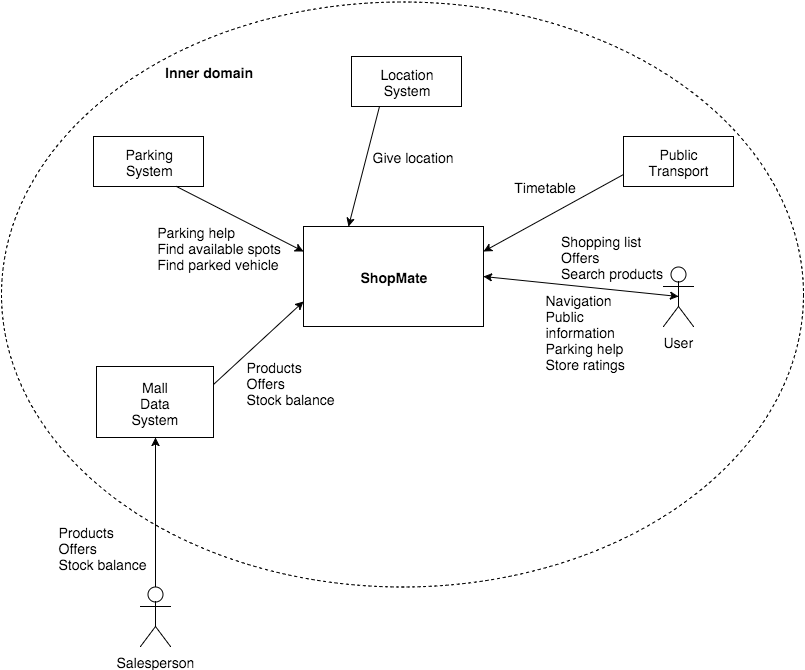

The diagram above was exported from draw.io. Its source (the exported page's mxGraphModel, read from the mxfile embedded in the PNG):
<mxGraphModel dx="954" dy="630" grid="1" gridSize="10" guides="1" tooltips="1" connect="1" arrows="1" fold="1" page="1" pageScale="1" pageWidth="826" pageHeight="1169" background="#ffffff" math="0">
  <root>
    <mxCell id="0" />
    <mxCell id="1" parent="0" />
    <mxCell id="15" value="" style="ellipse;whiteSpace=wrap;html=1;dashed=1;" parent="1" vertex="1">
      <mxGeometry x="8" y="5" width="802" height="585" as="geometry" />
    </mxCell>
    <mxCell id="5" value="&lt;font style=&quot;font-size: 14px&quot;&gt;Location&lt;/font&gt;&lt;div&gt;&lt;font style=&quot;font-size: 14px&quot;&gt;System&lt;/font&gt;&lt;/div&gt;" style="html=1;" parent="1" vertex="1">
      <mxGeometry x="358" y="60" width="110" height="50" as="geometry" />
    </mxCell>
    <mxCell id="6" value="&lt;b&gt;&lt;font style=&quot;font-size: 14px&quot;&gt;ShopMate&lt;/font&gt;&lt;/b&gt;" style="html=1;" parent="1" vertex="1">
      <mxGeometry x="310" y="230" width="180" height="100" as="geometry" />
    </mxCell>
    <mxCell id="7" value="&lt;font style=&quot;font-size: 14px&quot;&gt;Public&lt;/font&gt;&lt;div&gt;&lt;font style=&quot;font-size: 14px&quot;&gt;Transport&lt;/font&gt;&lt;/div&gt;" style="html=1;" parent="1" vertex="1">
      <mxGeometry x="630" y="140" width="110" height="50" as="geometry" />
    </mxCell>
    <mxCell id="8" value="&lt;font style=&quot;font-size: 14px&quot;&gt;Parking&lt;/font&gt;&lt;div&gt;&lt;font style=&quot;font-size: 14px&quot;&gt;System&lt;/font&gt;&lt;/div&gt;" style="html=1;" parent="1" vertex="1">
      <mxGeometry x="100" y="140" width="110" height="50" as="geometry" />
    </mxCell>
    <mxCell id="11" value="&lt;font style=&quot;font-size: 14px&quot;&gt;Mall&lt;/font&gt;&lt;div&gt;&lt;font style=&quot;font-size: 14px&quot;&gt;Data&lt;/font&gt;&lt;/div&gt;&lt;div&gt;&lt;font style=&quot;font-size: 14px&quot;&gt;System&lt;/font&gt;&lt;/div&gt;" style="html=1;" parent="1" vertex="1">
      <mxGeometry x="103" y="370" width="117" height="71" as="geometry" />
    </mxCell>
    <mxCell id="13" style="edgeStyle=orthogonalEdgeStyle;rounded=0;html=1;exitX=0.5;exitY=0.5;exitPerimeter=0;entryX=0.5;entryY=0.5;entryPerimeter=0;" parent="1" source="12" target="12" edge="1">
      <mxGeometry relative="1" as="geometry" />
    </mxCell>
    <mxCell id="14" style="edgeStyle=orthogonalEdgeStyle;rounded=0;html=1;exitX=0.5;exitY=0.5;exitPerimeter=0;entryX=0.5;entryY=0.5;entryPerimeter=0;" parent="1" source="12" target="12" edge="1">
      <mxGeometry relative="1" as="geometry" />
    </mxCell>
    <mxCell id="12" value="&lt;font style=&quot;font-size: 14px&quot;&gt;User&lt;/font&gt;" style="shape=umlActor;verticalLabelPosition=bottom;labelBackgroundColor=#ffffff;verticalAlign=top;html=1;" parent="1" vertex="1">
      <mxGeometry x="670" y="270" width="30" height="60" as="geometry" />
    </mxCell>
    <mxCell id="21" value="" style="endArrow=classic;html=1;exitX=1;exitY=0.25;entryX=0;entryY=0.75;" parent="1" source="11" target="6" edge="1">
      <mxGeometry width="50" height="50" relative="1" as="geometry">
        <mxPoint x="10" y="60" as="sourcePoint" />
        <mxPoint x="60" y="10" as="targetPoint" />
      </mxGeometry>
    </mxCell>
    <mxCell id="22" value="&lt;div style=&quot;text-align: left&quot;&gt;&lt;span style=&quot;line-height: 1.2&quot;&gt;&lt;font style=&quot;font-size: 14px&quot;&gt;Products&lt;/font&gt;&lt;/span&gt;&lt;/div&gt;&lt;div style=&quot;text-align: left&quot;&gt;&lt;font style=&quot;font-size: 14px&quot;&gt;Offers&lt;/font&gt;&lt;/div&gt;&lt;div style=&quot;text-align: left&quot;&gt;&lt;font style=&quot;font-size: 14px&quot;&gt;Stock balance&lt;/font&gt;&lt;br&gt;&lt;/div&gt;" style="text;html=1;strokeColor=none;fillColor=none;align=center;verticalAlign=middle;whiteSpace=wrap;overflow=hidden;dashed=1;" parent="1" vertex="1">
      <mxGeometry x="250" y="351" width="93" height="69" as="geometry" />
    </mxCell>
    <mxCell id="23" value="" style="endArrow=classic;html=1;exitX=0.75;exitY=1;entryX=0;entryY=0.25;" parent="1" source="8" target="6" edge="1">
      <mxGeometry width="50" height="50" relative="1" as="geometry">
        <mxPoint x="10" y="60" as="sourcePoint" />
        <mxPoint x="60" y="10" as="targetPoint" />
      </mxGeometry>
    </mxCell>
    <mxCell id="24" value="&lt;div style=&quot;text-align: left&quot;&gt;&lt;span style=&quot;line-height: 1.2&quot;&gt;&lt;font style=&quot;font-size: 14px&quot;&gt;Parking help&lt;/font&gt;&lt;/span&gt;&lt;/div&gt;&lt;div style=&quot;text-align: left&quot;&gt;&lt;font style=&quot;font-size: 14px&quot;&gt;Find available&amp;nbsp;spots&lt;/font&gt;&lt;/div&gt;&lt;div style=&quot;text-align: left&quot;&gt;&lt;font style=&quot;font-size: 14px&quot;&gt;Find parked vehicle&lt;/font&gt;&lt;/div&gt;" style="text;html=1;strokeColor=none;fillColor=none;align=center;verticalAlign=middle;whiteSpace=wrap;overflow=hidden;dashed=1;" parent="1" vertex="1">
      <mxGeometry x="159" y="221" width="130" height="59" as="geometry" />
    </mxCell>
    <mxCell id="25" value="&lt;font style=&quot;font-size: 14px&quot;&gt;&lt;b&gt;Inner domain&lt;/b&gt;&lt;/font&gt;" style="text;html=1;strokeColor=none;fillColor=none;align=center;verticalAlign=middle;whiteSpace=wrap;overflow=hidden;dashed=1;" parent="1" vertex="1">
      <mxGeometry x="158" y="60" width="112" height="30" as="geometry" />
    </mxCell>
    <mxCell id="26" value="" style="endArrow=classic;html=1;exitX=0.25;exitY=1;entryX=0.25;entryY=0;" parent="1" source="5" target="6" edge="1">
      <mxGeometry width="50" height="50" relative="1" as="geometry">
        <mxPoint x="10" y="60" as="sourcePoint" />
        <mxPoint x="60" y="10" as="targetPoint" />
      </mxGeometry>
    </mxCell>
    <mxCell id="27" value="&lt;div style=&quot;text-align: left&quot;&gt;&lt;font style=&quot;font-size: 14px&quot;&gt;Give location&lt;/font&gt;&lt;/div&gt;" style="text;html=1;strokeColor=none;fillColor=none;align=center;verticalAlign=middle;whiteSpace=wrap;overflow=hidden;dashed=1;" parent="1" vertex="1">
      <mxGeometry x="370" y="130" width="98" height="60" as="geometry" />
    </mxCell>
    <mxCell id="28" value="" style="endArrow=classic;html=1;exitX=0;exitY=0.75;entryX=1;entryY=0.25;" parent="1" source="7" target="6" edge="1">
      <mxGeometry width="50" height="50" relative="1" as="geometry">
        <mxPoint x="10" y="60" as="sourcePoint" />
        <mxPoint x="60" y="10" as="targetPoint" />
      </mxGeometry>
    </mxCell>
    <mxCell id="29" value="&lt;div style=&quot;text-align: left&quot;&gt;&lt;font style=&quot;font-size: 14px&quot;&gt;Timetable&lt;/font&gt;&lt;/div&gt;" style="text;html=1;strokeColor=none;fillColor=none;align=center;verticalAlign=middle;whiteSpace=wrap;overflow=hidden;dashed=1;" parent="1" vertex="1">
      <mxGeometry x="515" y="165" width="70" height="50" as="geometry" />
    </mxCell>
    <mxCell id="30" value="" style="endArrow=classic;html=1;entryX=1;entryY=0.5;exitX=0.5;exitY=0.5;exitPerimeter=0;startArrow=classic;startFill=1;" parent="1" source="12" target="6" edge="1">
      <mxGeometry width="50" height="50" relative="1" as="geometry">
        <mxPoint x="650" y="300" as="sourcePoint" />
        <mxPoint x="60" y="10" as="targetPoint" />
      </mxGeometry>
    </mxCell>
    <mxCell id="33" value="&lt;div style=&quot;text-align: left&quot;&gt;&lt;span style=&quot;font-size: 14px ; line-height: 1.2&quot;&gt;Navigation&lt;/span&gt;&lt;br&gt;&lt;/div&gt;&lt;div style=&quot;text-align: left&quot;&gt;&lt;font style=&quot;font-size: 14px&quot;&gt;Public information&lt;/font&gt;&lt;/div&gt;&lt;div style=&quot;text-align: left&quot;&gt;&lt;font style=&quot;font-size: 14px&quot;&gt;Parking help&lt;/font&gt;&lt;/div&gt;&lt;div style=&quot;text-align: left&quot;&gt;&lt;font style=&quot;font-size: 14px&quot;&gt;Store ratings&lt;/font&gt;&lt;/div&gt;" style="text;html=1;strokeColor=none;fillColor=none;align=center;verticalAlign=middle;whiteSpace=wrap;overflow=hidden;dashed=1;" parent="1" vertex="1">
      <mxGeometry x="550" y="262" width="100" height="146" as="geometry" />
    </mxCell>
    <mxCell id="37" value="&lt;font style=&quot;font-size: 14px&quot;&gt;Salesperson&lt;/font&gt;" style="shape=umlActor;verticalLabelPosition=bottom;labelBackgroundColor=#ffffff;verticalAlign=top;html=1;" parent="1" vertex="1">
      <mxGeometry x="147" y="590" width="30" height="60" as="geometry" />
    </mxCell>
    <mxCell id="40" value="" style="endArrow=classic;html=1;entryX=0.5;entryY=1;exitX=0.5;exitY=0;exitPerimeter=0;" parent="1" source="37" target="11" edge="1">
      <mxGeometry width="50" height="50" relative="1" as="geometry">
        <mxPoint x="220" y="600" as="sourcePoint" />
        <mxPoint x="159" y="441" as="targetPoint" />
      </mxGeometry>
    </mxCell>
    <mxCell id="43" value="&lt;div style=&quot;text-align: left&quot;&gt;&lt;span style=&quot;line-height: 1.2&quot;&gt;&lt;font style=&quot;font-size: 14px&quot;&gt;Products&lt;/font&gt;&lt;/span&gt;&lt;br&gt;&lt;/div&gt;&lt;div style=&quot;text-align: left&quot;&gt;&lt;font style=&quot;font-size: 14px&quot;&gt;Offers&lt;/font&gt;&lt;br&gt;&lt;/div&gt;&lt;div style=&quot;text-align: left&quot;&gt;&lt;font style=&quot;font-size: 14px&quot;&gt;Stock balance&lt;/font&gt;&lt;/div&gt;" style="text;html=1;strokeColor=none;fillColor=none;align=center;verticalAlign=middle;whiteSpace=wrap;overflow=hidden;dashed=1;" parent="1" vertex="1">
      <mxGeometry x="50" y="521" width="117" height="59" as="geometry" />
    </mxCell>
    <mxCell id="5c8306d543e0490c-43" value="&lt;div style=&quot;text-align: left&quot;&gt;&lt;font style=&quot;font-size: 14px&quot;&gt;Shopping list&lt;/font&gt;&lt;/div&gt;&lt;div style=&quot;text-align: left&quot;&gt;&lt;font style=&quot;font-size: 14px&quot;&gt;Offers&lt;/font&gt;&lt;/div&gt;&lt;div style=&quot;text-align: left&quot;&gt;&lt;font style=&quot;font-size: 14px&quot;&gt;Search products&lt;/font&gt;&lt;/div&gt;" style="text;html=1;strokeColor=none;fillColor=none;align=center;verticalAlign=middle;whiteSpace=wrap;overflow=hidden;dashed=1;" parent="1" vertex="1">
      <mxGeometry x="554" y="230" width="126" height="60" as="geometry" />
    </mxCell>
  </root>
</mxGraphModel>